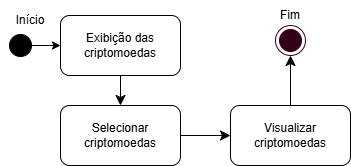

The diagram above was exported from draw.io. Its source (the exported page's mxGraphModel, read from the mxfile embedded in the PNG):
<mxGraphModel dx="273" dy="371" grid="1" gridSize="10" guides="1" tooltips="1" connect="1" arrows="1" fold="1" page="1" pageScale="1" pageWidth="827" pageHeight="1169" math="0" shadow="0">
  <root>
    <mxCell id="0" />
    <mxCell id="1" parent="0" />
    <mxCell id="_n6CVsLgn6vbNibj5MeA-3" value="" style="edgeStyle=orthogonalEdgeStyle;rounded=0;orthogonalLoop=1;jettySize=auto;html=1;" parent="1" source="_n6CVsLgn6vbNibj5MeA-1" target="_n6CVsLgn6vbNibj5MeA-2" edge="1">
      <mxGeometry relative="1" as="geometry" />
    </mxCell>
    <mxCell id="_n6CVsLgn6vbNibj5MeA-1" value="" style="shape=waypoint;sketch=0;fillStyle=solid;size=6;pointerEvents=1;points=[];fillColor=none;resizable=0;rotatable=0;perimeter=centerPerimeter;snapToPoint=1;" parent="1" vertex="1">
      <mxGeometry x="50" y="330" width="20" height="20" as="geometry" />
    </mxCell>
    <mxCell id="P1FrwtAh6V2bbco_vZd4-2" value="" style="edgeStyle=none;curved=1;rounded=0;orthogonalLoop=1;jettySize=auto;html=1;fontSize=12;startSize=8;endSize=8;" edge="1" parent="1" source="_n6CVsLgn6vbNibj5MeA-2" target="P1FrwtAh6V2bbco_vZd4-1">
      <mxGeometry relative="1" as="geometry" />
    </mxCell>
    <mxCell id="_n6CVsLgn6vbNibj5MeA-2" value="Exibição das criptomoedas" style="rounded=1;whiteSpace=wrap;html=1;fillColor=none;sketch=0;fillStyle=solid;pointerEvents=1;resizable=0;" parent="1" vertex="1">
      <mxGeometry x="100" y="310" width="120" height="60" as="geometry" />
    </mxCell>
    <mxCell id="_n6CVsLgn6vbNibj5MeA-31" value="Fim" style="text;html=1;align=center;verticalAlign=middle;whiteSpace=wrap;rounded=0;" parent="1" vertex="1">
      <mxGeometry x="300" y="295" width="60" height="30" as="geometry" />
    </mxCell>
    <mxCell id="_n6CVsLgn6vbNibj5MeA-32" value="Início" style="text;html=1;align=center;verticalAlign=middle;whiteSpace=wrap;rounded=0;" parent="1" vertex="1">
      <mxGeometry x="40" y="300" width="60" height="30" as="geometry" />
    </mxCell>
    <mxCell id="_n6CVsLgn6vbNibj5MeA-52" value="" style="ellipse;html=1;shape=endState;strokeColor=#33001A;fillColor=#33001A;" parent="1" vertex="1">
      <mxGeometry x="315" y="320" width="30" height="30" as="geometry" />
    </mxCell>
    <mxCell id="_n6CVsLgn6vbNibj5MeA-53" value="" style="ellipse;html=1;shape=startState;fillColor=#000000;" parent="1" vertex="1">
      <mxGeometry x="45" y="325" width="30" height="30" as="geometry" />
    </mxCell>
    <mxCell id="P1FrwtAh6V2bbco_vZd4-4" value="" style="edgeStyle=none;curved=1;rounded=0;orthogonalLoop=1;jettySize=auto;html=1;fontSize=12;startSize=8;endSize=8;" edge="1" parent="1" source="P1FrwtAh6V2bbco_vZd4-1" target="P1FrwtAh6V2bbco_vZd4-3">
      <mxGeometry relative="1" as="geometry" />
    </mxCell>
    <mxCell id="P1FrwtAh6V2bbco_vZd4-1" value="Selecionar criptomoedas" style="whiteSpace=wrap;html=1;fillColor=none;rounded=1;sketch=0;fillStyle=solid;pointerEvents=1;resizable=0;" vertex="1" parent="1">
      <mxGeometry x="100" y="400" width="120" height="60" as="geometry" />
    </mxCell>
    <mxCell id="P1FrwtAh6V2bbco_vZd4-6" style="edgeStyle=none;curved=1;rounded=0;orthogonalLoop=1;jettySize=auto;html=1;exitX=0.5;exitY=0;exitDx=0;exitDy=0;entryX=0.5;entryY=1;entryDx=0;entryDy=0;fontSize=12;startSize=8;endSize=8;" edge="1" parent="1" source="P1FrwtAh6V2bbco_vZd4-3" target="_n6CVsLgn6vbNibj5MeA-52">
      <mxGeometry relative="1" as="geometry" />
    </mxCell>
    <mxCell id="P1FrwtAh6V2bbco_vZd4-3" value="Visualizar criptomoedas" style="whiteSpace=wrap;html=1;fillColor=none;rounded=1;sketch=0;fillStyle=solid;pointerEvents=1;resizable=0;" vertex="1" parent="1">
      <mxGeometry x="270" y="400" width="120" height="60" as="geometry" />
    </mxCell>
  </root>
</mxGraphModel>